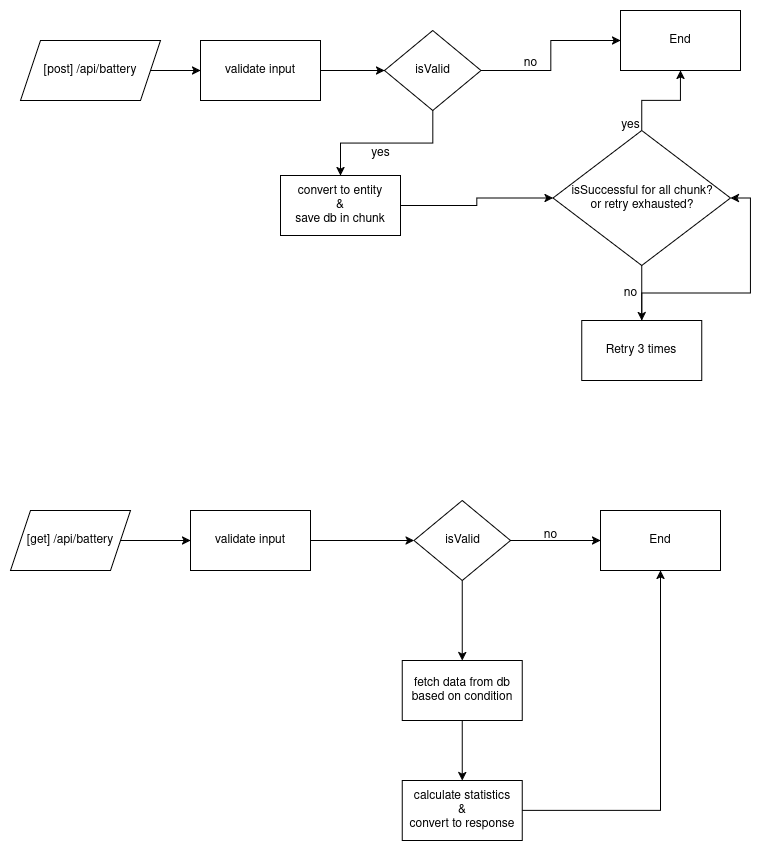

The diagram above was exported from draw.io. Its source (the exported page's mxGraphModel, read from the mxfile embedded in the PNG):
<mxGraphModel dx="1426" dy="756" grid="1" gridSize="10" guides="1" tooltips="1" connect="1" arrows="1" fold="1" page="1" pageScale="1" pageWidth="827" pageHeight="1169" math="0" shadow="0">
  <root>
    <mxCell id="0" />
    <mxCell id="1" parent="0" />
    <mxCell id="6Wucb-daZDV-Lf1ZTHxA-6" style="edgeStyle=orthogonalEdgeStyle;rounded=0;orthogonalLoop=1;jettySize=auto;html=1;" parent="1" source="6Wucb-daZDV-Lf1ZTHxA-1" target="6Wucb-daZDV-Lf1ZTHxA-3" edge="1">
      <mxGeometry relative="1" as="geometry" />
    </mxCell>
    <mxCell id="6Wucb-daZDV-Lf1ZTHxA-1" value="[post] /api/battery" style="shape=parallelogram;perimeter=parallelogramPerimeter;whiteSpace=wrap;html=1;fixedSize=1;" parent="1" vertex="1">
      <mxGeometry x="50" y="60" width="140" height="60" as="geometry" />
    </mxCell>
    <mxCell id="6Wucb-daZDV-Lf1ZTHxA-31" style="edgeStyle=orthogonalEdgeStyle;rounded=0;orthogonalLoop=1;jettySize=auto;html=1;entryX=0;entryY=0.5;entryDx=0;entryDy=0;" parent="1" source="6Wucb-daZDV-Lf1ZTHxA-2" target="6Wucb-daZDV-Lf1ZTHxA-5" edge="1">
      <mxGeometry relative="1" as="geometry" />
    </mxCell>
    <mxCell id="6Wucb-daZDV-Lf1ZTHxA-2" value="&lt;div&gt;[get] /api/battery&lt;/div&gt;" style="shape=parallelogram;perimeter=parallelogramPerimeter;whiteSpace=wrap;html=1;fixedSize=1;" parent="1" vertex="1">
      <mxGeometry x="40" y="530" width="120" height="60" as="geometry" />
    </mxCell>
    <mxCell id="6Wucb-daZDV-Lf1ZTHxA-14" style="edgeStyle=orthogonalEdgeStyle;rounded=0;orthogonalLoop=1;jettySize=auto;html=1;entryX=0;entryY=0.5;entryDx=0;entryDy=0;" parent="1" source="6Wucb-daZDV-Lf1ZTHxA-3" target="6Wucb-daZDV-Lf1ZTHxA-7" edge="1">
      <mxGeometry relative="1" as="geometry" />
    </mxCell>
    <mxCell id="6Wucb-daZDV-Lf1ZTHxA-3" value="&lt;div&gt;validate input&lt;/div&gt;" style="rounded=0;whiteSpace=wrap;html=1;" parent="1" vertex="1">
      <mxGeometry x="230" y="60" width="120" height="60" as="geometry" />
    </mxCell>
    <mxCell id="6Wucb-daZDV-Lf1ZTHxA-33" style="edgeStyle=orthogonalEdgeStyle;rounded=0;orthogonalLoop=1;jettySize=auto;html=1;entryX=0;entryY=0.5;entryDx=0;entryDy=0;" parent="1" source="6Wucb-daZDV-Lf1ZTHxA-5" target="6Wucb-daZDV-Lf1ZTHxA-32" edge="1">
      <mxGeometry relative="1" as="geometry" />
    </mxCell>
    <mxCell id="6Wucb-daZDV-Lf1ZTHxA-5" value="&lt;div&gt;validate input&lt;/div&gt;" style="rounded=0;whiteSpace=wrap;html=1;" parent="1" vertex="1">
      <mxGeometry x="220" y="530" width="120" height="60" as="geometry" />
    </mxCell>
    <mxCell id="6Wucb-daZDV-Lf1ZTHxA-10" style="edgeStyle=orthogonalEdgeStyle;rounded=0;orthogonalLoop=1;jettySize=auto;html=1;entryX=0;entryY=0.5;entryDx=0;entryDy=0;" parent="1" source="6Wucb-daZDV-Lf1ZTHxA-7" target="6Wucb-daZDV-Lf1ZTHxA-9" edge="1">
      <mxGeometry relative="1" as="geometry" />
    </mxCell>
    <mxCell id="6Wucb-daZDV-Lf1ZTHxA-15" style="edgeStyle=orthogonalEdgeStyle;rounded=0;orthogonalLoop=1;jettySize=auto;html=1;entryX=0.5;entryY=0;entryDx=0;entryDy=0;" parent="1" source="6Wucb-daZDV-Lf1ZTHxA-7" target="6Wucb-daZDV-Lf1ZTHxA-12" edge="1">
      <mxGeometry relative="1" as="geometry" />
    </mxCell>
    <mxCell id="6Wucb-daZDV-Lf1ZTHxA-7" value="&lt;div&gt;isValid&lt;/div&gt;" style="rhombus;whiteSpace=wrap;html=1;" parent="1" vertex="1">
      <mxGeometry x="414" y="50" width="96.5" height="80" as="geometry" />
    </mxCell>
    <mxCell id="6Wucb-daZDV-Lf1ZTHxA-9" value="&lt;div&gt;End&lt;/div&gt;" style="rounded=0;whiteSpace=wrap;html=1;" parent="1" vertex="1">
      <mxGeometry x="650" y="30" width="120" height="60" as="geometry" />
    </mxCell>
    <mxCell id="6Wucb-daZDV-Lf1ZTHxA-11" value="&lt;div&gt;no &lt;br&gt;&lt;/div&gt;" style="text;html=1;align=center;verticalAlign=middle;resizable=0;points=[];autosize=1;strokeColor=none;fillColor=none;" parent="1" vertex="1">
      <mxGeometry x="540" y="68" width="40" height="30" as="geometry" />
    </mxCell>
    <mxCell id="6Wucb-daZDV-Lf1ZTHxA-17" style="edgeStyle=orthogonalEdgeStyle;rounded=0;orthogonalLoop=1;jettySize=auto;html=1;entryX=0;entryY=0.5;entryDx=0;entryDy=0;" parent="1" source="6Wucb-daZDV-Lf1ZTHxA-12" target="6Wucb-daZDV-Lf1ZTHxA-18" edge="1">
      <mxGeometry relative="1" as="geometry">
        <mxPoint x="560" y="230" as="targetPoint" />
      </mxGeometry>
    </mxCell>
    <mxCell id="6Wucb-daZDV-Lf1ZTHxA-12" value="&lt;div&gt;convert to entity&lt;/div&gt;&lt;div&gt;&amp;amp; &lt;br&gt;&lt;/div&gt;&lt;div&gt;save db in chunk&lt;/div&gt;" style="rounded=0;whiteSpace=wrap;html=1;" parent="1" vertex="1">
      <mxGeometry x="310" y="195" width="120" height="60" as="geometry" />
    </mxCell>
    <mxCell id="6Wucb-daZDV-Lf1ZTHxA-16" value="yes" style="text;html=1;align=center;verticalAlign=middle;resizable=0;points=[];autosize=1;strokeColor=none;fillColor=none;" parent="1" vertex="1">
      <mxGeometry x="390" y="158" width="40" height="30" as="geometry" />
    </mxCell>
    <mxCell id="6Wucb-daZDV-Lf1ZTHxA-19" style="edgeStyle=orthogonalEdgeStyle;rounded=0;orthogonalLoop=1;jettySize=auto;html=1;entryX=0.5;entryY=1;entryDx=0;entryDy=0;" parent="1" source="6Wucb-daZDV-Lf1ZTHxA-18" target="6Wucb-daZDV-Lf1ZTHxA-9" edge="1">
      <mxGeometry relative="1" as="geometry" />
    </mxCell>
    <mxCell id="6Wucb-daZDV-Lf1ZTHxA-23" style="edgeStyle=orthogonalEdgeStyle;rounded=0;orthogonalLoop=1;jettySize=auto;html=1;" parent="1" source="6Wucb-daZDV-Lf1ZTHxA-18" target="6Wucb-daZDV-Lf1ZTHxA-22" edge="1">
      <mxGeometry relative="1" as="geometry" />
    </mxCell>
    <mxCell id="6Wucb-daZDV-Lf1ZTHxA-18" value="&lt;div&gt;isSuccessful for all chunk?&lt;/div&gt;&lt;div&gt;or retry exhausted?&lt;/div&gt;" style="rhombus;whiteSpace=wrap;html=1;" parent="1" vertex="1">
      <mxGeometry x="582.5" y="150" width="177.5" height="135" as="geometry" />
    </mxCell>
    <mxCell id="6Wucb-daZDV-Lf1ZTHxA-20" value="&lt;div&gt;yes&lt;/div&gt;" style="text;html=1;align=center;verticalAlign=middle;resizable=0;points=[];autosize=1;strokeColor=none;fillColor=none;" parent="1" vertex="1">
      <mxGeometry x="640" y="130" width="40" height="30" as="geometry" />
    </mxCell>
    <mxCell id="6Wucb-daZDV-Lf1ZTHxA-26" style="edgeStyle=orthogonalEdgeStyle;rounded=0;orthogonalLoop=1;jettySize=auto;html=1;entryX=1;entryY=0.5;entryDx=0;entryDy=0;" parent="1" source="6Wucb-daZDV-Lf1ZTHxA-22" target="6Wucb-daZDV-Lf1ZTHxA-18" edge="1">
      <mxGeometry relative="1" as="geometry" />
    </mxCell>
    <mxCell id="6Wucb-daZDV-Lf1ZTHxA-22" value="&lt;div&gt;Retry 3 times&lt;/div&gt;" style="rounded=0;whiteSpace=wrap;html=1;" parent="1" vertex="1">
      <mxGeometry x="611.25" y="340" width="120" height="60" as="geometry" />
    </mxCell>
    <mxCell id="6Wucb-daZDV-Lf1ZTHxA-24" value="&lt;div&gt;no&lt;/div&gt;" style="text;html=1;align=center;verticalAlign=middle;resizable=0;points=[];autosize=1;strokeColor=none;fillColor=none;" parent="1" vertex="1">
      <mxGeometry x="640" y="298" width="40" height="30" as="geometry" />
    </mxCell>
    <mxCell id="6Wucb-daZDV-Lf1ZTHxA-36" style="edgeStyle=orthogonalEdgeStyle;rounded=0;orthogonalLoop=1;jettySize=auto;html=1;entryX=0;entryY=0.5;entryDx=0;entryDy=0;" parent="1" source="6Wucb-daZDV-Lf1ZTHxA-32" target="6Wucb-daZDV-Lf1ZTHxA-35" edge="1">
      <mxGeometry relative="1" as="geometry" />
    </mxCell>
    <mxCell id="6Wucb-daZDV-Lf1ZTHxA-39" style="edgeStyle=orthogonalEdgeStyle;rounded=0;orthogonalLoop=1;jettySize=auto;html=1;exitX=0.5;exitY=1;exitDx=0;exitDy=0;entryX=0.5;entryY=0;entryDx=0;entryDy=0;" parent="1" source="6Wucb-daZDV-Lf1ZTHxA-32" target="6Wucb-daZDV-Lf1ZTHxA-34" edge="1">
      <mxGeometry relative="1" as="geometry" />
    </mxCell>
    <mxCell id="6Wucb-daZDV-Lf1ZTHxA-32" value="&lt;div&gt;isValid&lt;/div&gt;" style="rhombus;whiteSpace=wrap;html=1;" parent="1" vertex="1">
      <mxGeometry x="443.5" y="520" width="96.5" height="80" as="geometry" />
    </mxCell>
    <mxCell id="6Wucb-daZDV-Lf1ZTHxA-40" style="edgeStyle=orthogonalEdgeStyle;rounded=0;orthogonalLoop=1;jettySize=auto;html=1;" parent="1" source="6Wucb-daZDV-Lf1ZTHxA-34" target="6Wucb-daZDV-Lf1ZTHxA-41" edge="1">
      <mxGeometry relative="1" as="geometry">
        <mxPoint x="490" y="830" as="targetPoint" />
      </mxGeometry>
    </mxCell>
    <mxCell id="6Wucb-daZDV-Lf1ZTHxA-34" value="fetch data from db based on condition" style="rounded=0;whiteSpace=wrap;html=1;" parent="1" vertex="1">
      <mxGeometry x="431.75" y="680" width="120" height="60" as="geometry" />
    </mxCell>
    <mxCell id="6Wucb-daZDV-Lf1ZTHxA-35" value="&lt;div&gt;End&lt;/div&gt;" style="rounded=0;whiteSpace=wrap;html=1;" parent="1" vertex="1">
      <mxGeometry x="630" y="530" width="120" height="60" as="geometry" />
    </mxCell>
    <mxCell id="6Wucb-daZDV-Lf1ZTHxA-37" value="&lt;div&gt;no&lt;/div&gt;" style="text;html=1;align=center;verticalAlign=middle;resizable=0;points=[];autosize=1;strokeColor=none;fillColor=none;" parent="1" vertex="1">
      <mxGeometry x="560" y="540" width="40" height="30" as="geometry" />
    </mxCell>
    <mxCell id="6Wucb-daZDV-Lf1ZTHxA-42" style="edgeStyle=orthogonalEdgeStyle;rounded=0;orthogonalLoop=1;jettySize=auto;html=1;entryX=0.5;entryY=1;entryDx=0;entryDy=0;" parent="1" source="6Wucb-daZDV-Lf1ZTHxA-41" target="6Wucb-daZDV-Lf1ZTHxA-35" edge="1">
      <mxGeometry relative="1" as="geometry" />
    </mxCell>
    <mxCell id="6Wucb-daZDV-Lf1ZTHxA-41" value="&lt;div&gt;calculate statistics&lt;/div&gt;&lt;div&gt;&amp;amp; &lt;br&gt;&lt;/div&gt;&lt;div&gt;convert to response&lt;/div&gt;" style="rounded=0;whiteSpace=wrap;html=1;" parent="1" vertex="1">
      <mxGeometry x="431.75" y="800" width="120" height="60" as="geometry" />
    </mxCell>
  </root>
</mxGraphModel>